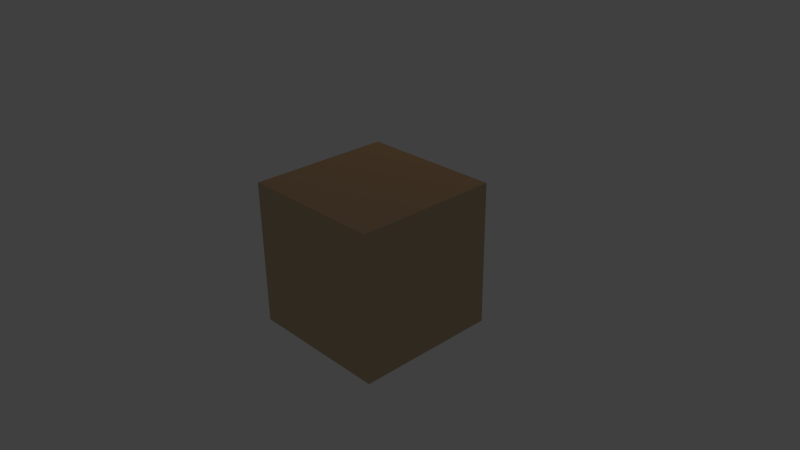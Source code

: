 # Source: Test_cube_3.blend  (saved by Blender 2.71.0; exported with 4.5.12 LTS)
import bpy
from mathutils import Matrix  # noqa: F401  (used for matrix-valued properties, if any)

bpy.ops.wm.read_factory_settings(use_empty=True)
scene = bpy.context.scene
scene.name = 'Scene'

# ---- collections
col_collection_1 = bpy.data.collections.new('Collection 1'); scene.collection.children.link(col_collection_1)

# ---- materials (node trees are filled in below, after node groups)
mat_blue_orange_mix = bpy.data.materials.new('Blue Orange Mix')
mat_blue_orange_mix.alpha_threshold = 0.0
mat_blue_orange_mix.roughness = 0.5
mat_blue_orange_mix.line_color = (0.0, 0.0, 0.0, 1.0)

# ---- material node trees
mat_blue_orange_mix.use_nodes = True; mat_blue_orange_mix.node_tree.nodes.clear()
_N = mat_blue_orange_mix.node_tree.nodes; _L = mat_blue_orange_mix.node_tree.links
n0 = _N.new('ShaderNodeOutputMaterial'); n0.name = 'Material Output'; n0.location = (588, 325)
n1 = _N.new('ShaderNodeMixShader'); n1.name = 'Mix Shader'; n1.location = (305, 349)
n1.inputs[0].default_value = 0.3182
n2 = _N.new('ShaderNodeBsdfDiffuse'); n2.name = 'Diffuse BSDF'; n2.location = (65, 374)
n2.inputs[0].default_value = (0.8, 0.3073, 0.03967, 1.0)
n2.inputs[1].default_value = 0.067
n3 = _N.new('ShaderNodeBsdfAnisotropic'); n3.name = 'Glossy BSDF'; n3.location = (58, 259)
n3.width = 205
n3.distribution = 'BECKMANN'
n3.inputs[0].default_value = (0.09083, 0.7243, 0.8, 1.0)
n3.inputs[1].default_value = 0.0
_L.new(n2.outputs[0], n1.inputs[1])
_L.new(n3.outputs[0], n1.inputs[2])
_L.new(n1.outputs[0], n0.inputs[0])
n0.is_active_output = True

# ---- world
world_world = bpy.data.worlds.new('World'); scene.world = world_world
world_world.color = (0.05088, 0.05088, 0.05088)
world_world.use_sun_shadow = False
world_world.sun_shadow_jitter_overblur = 0.0
world_world.cycles.sampling_method = 'MANUAL'
world_world.cycles.sample_map_resolution = 256

# ---- cameras
cam_camera = bpy.data.cameras.new('Camera')
cam_camera.clip_end = 100.0
cam_camera.lens = 35.0
cam_camera.sensor_width = 32.0
cam_camera.sensor_height = 18.0
cam_camera.ortho_scale = 7.314
cam_camera.dof.focus_distance = 0.0

# ---- lights
light_lamp = bpy.data.lights.new('Lamp', 'POINT')
light_lamp.transmission_factor = 0.0
light_lamp.cutoff_distance = 30.0
light_lamp.energy = 100.0
light_lamp.shadow_buffer_clip_start = 1.001
light_lamp.shadow_soft_size = 0.1
light_lamp.shadow_maximum_resolution = 0.006
light_lamp.use_absolute_resolution = True
light_lamp.cycles.use_multiple_importance_sampling = False

# ---- meshes
me_cube = bpy.data.meshes.new('Cube')
me_cube.from_pydata([(1.0, 1.0, -1.0), (1.0, -1.0, -1.0), (-1.0, -1.0, -1.0), (-1.0, 1.0, -1.0), (1.0, 1.0, 1.0), (1.0, -1.0, 1.0), (-1.0, -1.0, 1.0), (-1.0, 1.0, 1.0)], [], [(0, 1, 2, 3), (4, 7, 6, 5), (0, 4, 5, 1), (1, 5, 6, 2), (2, 6, 7, 3), (4, 0, 3, 7)])
me_cube.materials.append(mat_blue_orange_mix)
me_cube.use_remesh_preserve_volume = False
me_cube.use_remesh_preserve_attributes = False
me_cube.use_mirror_vertex_groups = False
me_cube.update()

# ---- objects
ob_cube = bpy.data.objects.new('Cube', me_cube)
ob_lamp = bpy.data.objects.new('Lamp', light_lamp)
ob_camera = bpy.data.objects.new('Camera', cam_camera)

# ---- transforms, parenting, visibility, modifiers, constraints
ob_cube.location = (0.0, 0.0, 0.0)
ob_cube.lock_rotations_4d = False
ob_cube.empty_display_type = 'ARROWS'
ob_cube.lineart.crease_threshold = 0.0
ob_lamp.location = (-1.927, 5.824, 5.904)
ob_lamp.rotation_euler = (0.6503, 0.05522, 1.866)
ob_lamp.lock_rotations_4d = False
ob_lamp.empty_display_type = 'ARROWS'
ob_lamp.color = (0.0, 0.0, 0.0, 0.0)
ob_lamp.lineart.crease_threshold = 0.0
ob_camera.location = (7.481, -6.508, 5.344)
ob_camera.rotation_euler = (1.109, 0.01082, 0.8149)
ob_camera.lock_rotations_4d = False
ob_camera.empty_display_type = 'ARROWS'
ob_camera.color = (0.0, 0.0, 0.0, 0.0)
ob_camera.display_type = 'WIRE'
ob_camera.lineart.crease_threshold = 0.0

# ---- collection membership
col_collection_1.objects.link(ob_cube)
col_collection_1.objects.link(ob_lamp)
col_collection_1.objects.link(ob_camera)

# ---- scene / render settings (as saved in the file)
scene.camera = ob_camera
scene.frame_start = 1; scene.frame_end = 250; scene.frame_set(3)
scene.render.engine = 'CYCLES'
scene.render.resolution_percentage = 50
scene.render.dither_intensity = 0.0
scene.cycles.use_denoising = False
scene.cycles.samples = 10
scene.cycles.sampling_pattern = 'TABULATED_SOBOL'
scene.cycles.light_sampling_threshold = 0.0
scene.cycles.use_adaptive_sampling = False
scene.cycles.use_light_tree = False
scene.cycles.blur_glossy = 0.0
scene.cycles.volume_bounces = 1
scene.cycles.pixel_filter_type = 'GAUSSIAN'
scene.cycles.sample_clamp_indirect = 0.0
scene.view_settings.view_transform = 'Standard'
bpy.context.view_layer.update()
